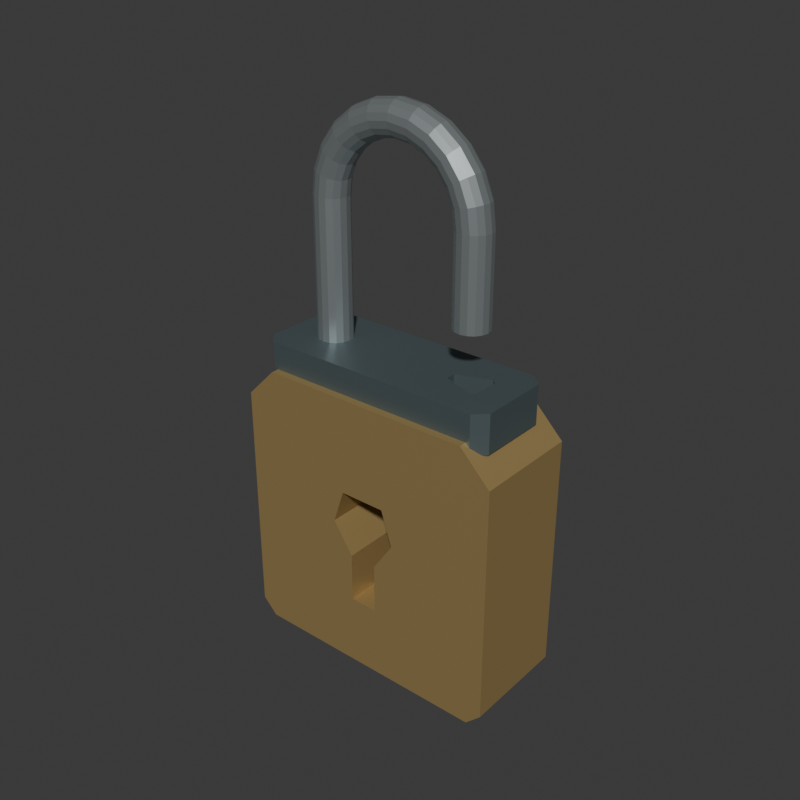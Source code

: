 # Source: source.blend  (saved by Blender 4.3.34; exported with 4.5.12 LTS)
import bpy
from mathutils import Matrix  # noqa: F401  (used for matrix-valued properties, if any)

bpy.ops.wm.read_factory_settings(use_empty=True)
scene = bpy.context.scene
scene.name = 'Scene'

# ---- collections
col_collection = bpy.data.collections.new('Collection'); scene.collection.children.link(col_collection)

# ---- materials (node trees are filled in below, after node groups)
mat_lockbodymutedbrass = bpy.data.materials.new('LockBodyMutedBrass')
mat_lockbodymutedbrass.diffuse_color = (0.52, 0.37, 0.15, 1.0)
mat_wholeshacklemutedsteel = bpy.data.materials.new('WholeShackleMutedSteel')
mat_wholeshacklemutedsteel.diffuse_color = (0.48, 0.53, 0.54, 1.0)
mat_raisedsocketcapdarkmetal = bpy.data.materials.new('RaisedSocketCapDarkMetal')
mat_raisedsocketcapdarkmetal.diffuse_color = (0.12, 0.16, 0.17, 1.0)

# ---- material node trees
mat_lockbodymutedbrass.use_nodes = True; mat_lockbodymutedbrass.node_tree.nodes.clear()
_N = mat_lockbodymutedbrass.node_tree.nodes; _L = mat_lockbodymutedbrass.node_tree.links
n0 = _N.new('ShaderNodeBsdfPrincipled'); n0.name = 'Principled BSDF'; n0.location = (10, 300)
n0.inputs[0].default_value = (0.52, 0.37, 0.15, 1.0)
n0.inputs[1].default_value = 0.58
n1 = _N.new('ShaderNodeOutputMaterial'); n1.name = 'Material Output'; n1.location = (300, 300)
_L.new(n0.outputs[0], n1.inputs[0])
n1.is_active_output = True
mat_wholeshacklemutedsteel.use_nodes = True; mat_wholeshacklemutedsteel.node_tree.nodes.clear()
_N = mat_wholeshacklemutedsteel.node_tree.nodes; _L = mat_wholeshacklemutedsteel.node_tree.links
n0 = _N.new('ShaderNodeBsdfPrincipled'); n0.name = 'Principled BSDF'; n0.location = (10, 300)
n0.inputs[0].default_value = (0.48, 0.53, 0.54, 1.0)
n0.inputs[1].default_value = 0.76
n0.inputs[2].default_value = 0.36
n1 = _N.new('ShaderNodeOutputMaterial'); n1.name = 'Material Output'; n1.location = (300, 300)
_L.new(n0.outputs[0], n1.inputs[0])
n1.is_active_output = True
mat_raisedsocketcapdarkmetal.use_nodes = True; mat_raisedsocketcapdarkmetal.node_tree.nodes.clear()
_N = mat_raisedsocketcapdarkmetal.node_tree.nodes; _L = mat_raisedsocketcapdarkmetal.node_tree.links
n0 = _N.new('ShaderNodeBsdfPrincipled'); n0.name = 'Principled BSDF'; n0.location = (10, 300)
n0.inputs[0].default_value = (0.12, 0.16, 0.17, 1.0)
n0.inputs[1].default_value = 0.52
n0.inputs[2].default_value = 0.51
n1 = _N.new('ShaderNodeOutputMaterial'); n1.name = 'Material Output'; n1.location = (300, 300)
_L.new(n0.outputs[0], n1.inputs[0])
n1.is_active_output = True

# ---- world
world_world = bpy.data.worlds.new('World'); scene.world = world_world
world_world.use_nodes = True; world_world.node_tree.nodes.clear()
_N = world_world.node_tree.nodes; _L = world_world.node_tree.links
n0 = _N.new('ShaderNodeOutputWorld'); n0.name = 'World Output'; n0.location = (300, 300)
n1 = _N.new('ShaderNodeBackground'); n1.name = 'Background'; n1.location = (10, 300)
n1.inputs[0].default_value = (0.05088, 0.05088, 0.05088, 1.0)
_L.new(n1.outputs[0], n0.inputs[0])
n0.is_active_output = True
world_world.color = (0.05088, 0.05088, 0.05088)
world_world.sun_shadow_jitter_overblur = 0.0

# ---- meshes
me_wholethickkeyholelockbodymesh = bpy.data.meshes.new('WholeThickKeyholeLockBodyMesh')
me_wholethickkeyholelockbodymesh.from_pydata([(-0.16, -0.07, 0.0), (0.16, -0.07, 0.0), (0.18, -0.07, 0.02), (0.18, -0.07, 0.33), (0.14, -0.07, 0.37), (-0.14, -0.07, 0.37), (-0.18, -0.07, 0.33), (-0.18, -0.07, 0.02), (-0.16, 0.07, 0.0), (0.16, 0.07, 0.0), (0.18, 0.07, 0.02), (0.18, 0.07, 0.33), (0.14, 0.07, 0.37), (-0.14, 0.07, 0.37), (-0.18, 0.07, 0.33), (-0.18, 0.07, 0.02), (-0.018, 0.07, 0.095), (0.018, 0.07, 0.095), (0.018, 0.07, 0.16), (0.045, 0.07, 0.2), (0.03, 0.07, 0.245), (-0.03, 0.07, 0.245), (-0.045, 0.07, 0.2), (-0.018, 0.07, 0.16), (-0.018, -0.07, 0.095), (0.018, -0.07, 0.095), (0.018, -0.07, 0.16), (0.045, -0.07, 0.2), (0.03, -0.07, 0.245), (-0.03, -0.07, 0.245), (-0.045, -0.07, 0.2), (-0.018, -0.07, 0.16)], [], [(0, 9, 1), (0, 8, 9), (1, 10, 2), (1, 9, 10), (2, 11, 3), (2, 10, 11), (3, 12, 4), (3, 11, 12), (4, 13, 5), (4, 12, 13), (5, 14, 6), (5, 13, 14), (6, 15, 7), (6, 14, 15), (7, 8, 0), (7, 15, 8), (8, 17, 9), (8, 16, 17), (9, 18, 10), (9, 17, 18), (10, 19, 11), (10, 18, 19), (11, 20, 12), (11, 19, 20), (12, 21, 13), (12, 20, 21), (13, 22, 14), (13, 21, 22), (14, 23, 15), (14, 22, 23), (15, 16, 8), (15, 23, 16), (16, 25, 17), (16, 24, 25), (17, 26, 18), (17, 25, 26), (18, 27, 19), (18, 26, 27), (19, 28, 20), (19, 27, 28), (20, 29, 21), (20, 28, 29), (21, 30, 22), (21, 29, 30), (22, 31, 23), (22, 30, 31), (23, 24, 16), (23, 31, 24), (24, 1, 25), (24, 0, 1), (25, 2, 26), (25, 1, 2), (26, 3, 27), (26, 2, 3), (27, 4, 28), (27, 3, 4), (28, 5, 29), (28, 4, 5), (29, 6, 30), (29, 5, 6), (30, 7, 31), (30, 6, 7), (31, 0, 24), (31, 7, 0)])
me_wholethickkeyholelockbodymesh.materials.append(mat_lockbodymutedbrass)
me_wholethickkeyholelockbodymesh.materials.append(mat_wholeshacklemutedsteel)
me_wholethickkeyholelockbodymesh.materials.append(mat_raisedsocketcapdarkmetal)
me_wholethickkeyholelockbodymesh.update()
me_wholeraisedcapandopenreceivingsocketmesh = bpy.data.meshes.new('WholeRaisedCapAndOpenReceivingSocketMesh')
me_wholeraisedcapandopenreceivingsocketmesh.from_pydata([(-0.145, -0.06, 0.355), (0.145, -0.06, 0.355), (0.16, -0.045, 0.355), (0.16, 0.045, 0.355), (0.145, 0.06, 0.355), (-0.145, 0.06, 0.355), (-0.16, 0.045, 0.355), (-0.16, -0.045, 0.355), (-0.145, -0.06, 0.405), (0.145, -0.06, 0.405), (0.16, -0.045, 0.405), (0.16, 0.045, 0.405), (0.145, 0.06, 0.405), (-0.145, 0.06, 0.405), (-0.16, 0.045, 0.405), (-0.16, -0.045, 0.405), (0.07377, -0.006422, 0.405), (0.1162, -0.0216, 0.405), (0.1216, -0.0162, 0.405), (0.1216, 0.0162, 0.405), (0.1162, 0.0216, 0.405), (0.07377, 0.006422, 0.405), (0.0734, 0.004605, 0.405), (0.0734, -0.004605, 0.405), (0.07377, -0.006422, 0.355), (0.1162, -0.0216, 0.355), (0.1216, -0.0162, 0.355), (0.1216, 0.0162, 0.355), (0.1162, 0.0216, 0.355), (0.07377, 0.006422, 0.355), (0.0734, 0.004605, 0.355), (0.0734, -0.004605, 0.355)], [], [(0, 1, 9), (0, 9, 8), (1, 2, 10), (1, 10, 9), (2, 3, 11), (2, 11, 10), (3, 4, 12), (3, 12, 11), (4, 5, 13), (4, 13, 12), (5, 6, 14), (5, 14, 13), (6, 7, 15), (6, 15, 14), (7, 0, 8), (7, 8, 15), (8, 9, 17), (8, 17, 16), (9, 10, 18), (9, 18, 17), (10, 11, 19), (10, 19, 18), (11, 12, 20), (11, 20, 19), (12, 13, 21), (12, 21, 20), (13, 14, 22), (13, 22, 21), (14, 15, 23), (14, 23, 22), (15, 8, 16), (15, 16, 23), (16, 17, 25), (16, 25, 24), (17, 18, 26), (17, 26, 25), (18, 19, 27), (18, 27, 26), (19, 20, 28), (19, 28, 27), (20, 21, 29), (20, 29, 28), (21, 22, 30), (21, 30, 29), (22, 23, 31), (22, 31, 30), (23, 16, 24), (23, 24, 31), (24, 25, 1), (24, 1, 0), (25, 26, 2), (25, 2, 1), (26, 27, 3), (26, 3, 2), (27, 28, 4), (27, 4, 3), (28, 29, 5), (28, 5, 4), (29, 30, 6), (29, 6, 5), (30, 31, 7), (30, 7, 6), (31, 24, 0), (31, 0, 7)])
me_wholeraisedcapandopenreceivingsocketmesh.polygons.foreach_set('material_index', [2, 2, 2, 2, 2, 2, 2, 2, 2, 2, 2, 2, 2, 2, 2, 2, 2, 2, 2, 2, 2, 2, 2, 2, 2, 2, 2, 2, 2, 2, 2, 2, 2, 2, 2, 2, 2, 2, 2, 2, 2, 2, 2, 2, 2, 2, 2, 2, 2, 2, 2, 2, 2, 2, 2, 2, 2, 2, 2, 2, 2, 2, 2, 2])
me_wholeraisedcapandopenreceivingsocketmesh.materials.append(mat_lockbodymutedbrass)
me_wholeraisedcapandopenreceivingsocketmesh.materials.append(mat_wholeshacklemutedsteel)
me_wholeraisedcapandopenreceivingsocketmesh.materials.append(mat_raisedsocketcapdarkmetal)
me_wholeraisedcapandopenreceivingsocketmesh.update()
me_wholeunequallegopenushacklemesh = bpy.data.meshes.new('WholeUnequalLegOpenUShackleMesh')
me_wholeunequallegopenushacklemesh.from_pydata([(-0.1, 0.022, 0.31), (-0.1084, 0.02033, 0.31), (-0.1156, 0.01556, 0.31), (-0.1203, 0.008419, 0.31), (-0.122, 1.347e-18, 0.31), (-0.1203, -0.008419, 0.31), (-0.1156, -0.01556, 0.31), (-0.1084, -0.02033, 0.31), (-0.1, -0.022, 0.31), (-0.09158, -0.02033, 0.31), (-0.08444, -0.01556, 0.31), (-0.07967, -0.008419, 0.31), (-0.078, -4.041e-18, 0.31), (-0.07967, 0.008419, 0.31), (-0.08444, 0.01556, 0.31), (-0.09158, 0.02033, 0.31), (-0.1, 0.022, 0.58), (-0.1084, 0.02033, 0.5801), (-0.1156, 0.01556, 0.5802), (-0.1203, 0.008419, 0.5802), (-0.122, 1.347e-18, 0.5803), (-0.1203, -0.008419, 0.5802), (-0.1156, -0.01556, 0.5802), (-0.1084, -0.02033, 0.5801), (-0.1, -0.022, 0.58), (-0.09158, -0.02033, 0.5799), (-0.08444, -0.01556, 0.5798), (-0.07968, -0.008419, 0.5798), (-0.078, -4.041e-18, 0.5797), (-0.07968, 0.008419, 0.5798), (-0.08444, 0.01556, 0.5798), (-0.09158, 0.02033, 0.5799), (-0.09659, 0.022, 0.6059), (-0.1047, 0.02033, 0.6081), (-0.1116, 0.01556, 0.6099), (-0.1162, 0.008419, 0.6111), (-0.1178, 1.347e-18, 0.6116), (-0.1162, -0.008419, 0.6111), (-0.1116, -0.01556, 0.6099), (-0.1047, -0.02033, 0.6081), (-0.09659, -0.022, 0.6059), (-0.08846, -0.02033, 0.6037), (-0.08157, -0.01556, 0.6019), (-0.07696, -0.008419, 0.6006), (-0.07534, -4.041e-18, 0.6002), (-0.07696, 0.008419, 0.6006), (-0.08157, 0.01556, 0.6019), (-0.08846, 0.02033, 0.6037), (-0.0866, 0.022, 0.63), (-0.09389, 0.02033, 0.6342), (-0.1001, 0.01556, 0.6378), (-0.1042, 0.008419, 0.6402), (-0.1057, 1.347e-18, 0.641), (-0.1042, -0.008419, 0.6402), (-0.1001, -0.01556, 0.6378), (-0.09389, -0.02033, 0.6342), (-0.0866, -0.022, 0.63), (-0.07931, -0.02033, 0.6258), (-0.07313, -0.01556, 0.6222), (-0.069, -0.008419, 0.6198), (-0.06755, -4.041e-18, 0.619), (-0.069, 0.008419, 0.6198), (-0.07313, 0.01556, 0.6222), (-0.07931, 0.02033, 0.6258), (-0.07071, 0.022, 0.6507), (-0.07666, 0.02033, 0.6567), (-0.08171, 0.01556, 0.6617), (-0.08508, 0.008419, 0.6651), (-0.08627, 1.347e-18, 0.6663), (-0.08508, -0.008419, 0.6651), (-0.08171, -0.01556, 0.6617), (-0.07666, -0.02033, 0.6567), (-0.07071, -0.022, 0.6507), (-0.06476, -0.02033, 0.6448), (-0.05971, -0.01556, 0.6397), (-0.05634, -0.008419, 0.6363), (-0.05515, -4.041e-18, 0.6352), (-0.05634, 0.008419, 0.6363), (-0.05971, 0.01556, 0.6397), (-0.06476, 0.02033, 0.6448), (-0.05, 0.022, 0.6666), (-0.05421, 0.02033, 0.6739), (-0.05778, 0.01556, 0.6801), (-0.06016, 0.008419, 0.6842), (-0.061, 1.347e-18, 0.6857), (-0.06016, -0.008419, 0.6842), (-0.05778, -0.01556, 0.6801), (-0.05421, -0.02033, 0.6739), (-0.05, -0.022, 0.6666), (-0.04579, -0.02033, 0.6593), (-0.04222, -0.01556, 0.6531), (-0.03984, -0.008419, 0.649), (-0.039, -4.041e-18, 0.6475), (-0.03984, 0.008419, 0.649), (-0.04222, 0.01556, 0.6531), (-0.04579, 0.02033, 0.6593), (-0.02588, 0.022, 0.6766), (-0.02806, 0.02033, 0.6847), (-0.02991, 0.01556, 0.6916), (-0.03114, 0.008419, 0.6962), (-0.03158, 1.347e-18, 0.6978), (-0.03114, -0.008419, 0.6962), (-0.02991, -0.01556, 0.6916), (-0.02806, -0.02033, 0.6847), (-0.02588, -0.022, 0.6766), (-0.0237, -0.02033, 0.6685), (-0.02186, -0.01556, 0.6616), (-0.02062, -0.008419, 0.657), (-0.02019, -4.041e-18, 0.6553), (-0.02062, 0.008419, 0.657), (-0.02186, 0.01556, 0.6616), (-0.0237, 0.02033, 0.6685), (6.123e-18, 0.022, 0.68), (6.123e-18, 0.02033, 0.6884), (6.123e-18, 0.01556, 0.6956), (6.123e-18, 0.008419, 0.7003), (6.123e-18, 1.347e-18, 0.702), (6.123e-18, -0.008419, 0.7003), (6.123e-18, -0.01556, 0.6956), (6.123e-18, -0.02033, 0.6884), (6.123e-18, -0.022, 0.68), (6.123e-18, -0.02033, 0.6716), (6.123e-18, -0.01556, 0.6644), (6.123e-18, -0.008419, 0.6597), (6.123e-18, -4.041e-18, 0.658), (6.123e-18, 0.008419, 0.6597), (6.123e-18, 0.01556, 0.6644), (6.123e-18, 0.02033, 0.6716), (0.02588, 0.022, 0.6766), (0.02806, 0.02033, 0.6847), (0.02991, 0.01556, 0.6916), (0.03114, 0.008419, 0.6962), (0.03158, 1.347e-18, 0.6978), (0.03114, -0.008419, 0.6962), (0.02991, -0.01556, 0.6916), (0.02806, -0.02033, 0.6847), (0.02588, -0.022, 0.6766), (0.0237, -0.02033, 0.6685), (0.02186, -0.01556, 0.6616), (0.02062, -0.008419, 0.657), (0.02019, -4.041e-18, 0.6553), (0.02062, 0.008419, 0.657), (0.02186, 0.01556, 0.6616), (0.0237, 0.02033, 0.6685), (0.05, 0.022, 0.6666), (0.05421, 0.02033, 0.6739), (0.05778, 0.01556, 0.6801), (0.06016, 0.008419, 0.6842), (0.061, 1.347e-18, 0.6857), (0.06016, -0.008419, 0.6842), (0.05778, -0.01556, 0.6801), (0.05421, -0.02033, 0.6739), (0.05, -0.022, 0.6666), (0.04579, -0.02033, 0.6593), (0.04222, -0.01556, 0.6531), (0.03984, -0.008419, 0.649), (0.039, -4.041e-18, 0.6475), (0.03984, 0.008419, 0.649), (0.04222, 0.01556, 0.6531), (0.04579, 0.02033, 0.6593), (0.07071, 0.022, 0.6507), (0.07666, 0.02033, 0.6567), (0.08171, 0.01556, 0.6617), (0.08508, 0.008419, 0.6651), (0.08627, 1.347e-18, 0.6663), (0.08508, -0.008419, 0.6651), (0.08171, -0.01556, 0.6617), (0.07666, -0.02033, 0.6567), (0.07071, -0.022, 0.6507), (0.06476, -0.02033, 0.6448), (0.05971, -0.01556, 0.6397), (0.05634, -0.008419, 0.6363), (0.05515, -4.041e-18, 0.6352), (0.05634, 0.008419, 0.6363), (0.05971, 0.01556, 0.6397), (0.06476, 0.02033, 0.6448), (0.0866, 0.022, 0.63), (0.09389, 0.02033, 0.6342), (0.1001, 0.01556, 0.6378), (0.1042, 0.008419, 0.6402), (0.1057, 1.347e-18, 0.641), (0.1042, -0.008419, 0.6402), (0.1001, -0.01556, 0.6378), (0.09389, -0.02033, 0.6342), (0.0866, -0.022, 0.63), (0.07931, -0.02033, 0.6258), (0.07313, -0.01556, 0.6222), (0.069, -0.008419, 0.6198), (0.06755, -4.041e-18, 0.619), (0.069, 0.008419, 0.6198), (0.07313, 0.01556, 0.6222), (0.07931, 0.02033, 0.6258), (0.09659, 0.022, 0.6059), (0.1047, 0.02033, 0.6081), (0.1116, 0.01556, 0.6099), (0.1162, 0.008419, 0.6111), (0.1178, 1.347e-18, 0.6116), (0.1162, -0.008419, 0.6111), (0.1116, -0.01556, 0.6099), (0.1047, -0.02033, 0.6081), (0.09659, -0.022, 0.6059), (0.08846, -0.02033, 0.6037), (0.08157, -0.01556, 0.6019), (0.07696, -0.008419, 0.6006), (0.07534, -4.041e-18, 0.6002), (0.07696, 0.008419, 0.6006), (0.08157, 0.01556, 0.6019), (0.08846, 0.02033, 0.6037), (0.1, 0.022, 0.58), (0.1084, 0.02033, 0.5802), (0.1156, 0.01556, 0.5804), (0.1203, 0.008419, 0.5805), (0.122, 1.347e-18, 0.5806), (0.1203, -0.008419, 0.5805), (0.1156, -0.01556, 0.5804), (0.1084, -0.02033, 0.5802), (0.1, -0.022, 0.58), (0.09158, -0.02033, 0.5798), (0.08445, -0.01556, 0.5796), (0.07968, -0.008419, 0.5795), (0.07801, -4.041e-18, 0.5794), (0.07968, 0.008419, 0.5795), (0.08445, 0.01556, 0.5796), (0.09158, 0.02033, 0.5798), (0.1, 0.022, 0.47), (0.1084, 0.02033, 0.47), (0.1156, 0.01556, 0.47), (0.1203, 0.008419, 0.47), (0.122, 1.347e-18, 0.47), (0.1203, -0.008419, 0.47), (0.1156, -0.01556, 0.47), (0.1084, -0.02033, 0.47), (0.1, -0.022, 0.47), (0.09158, -0.02033, 0.47), (0.08444, -0.01556, 0.47), (0.07967, -0.008419, 0.47), (0.078, -4.041e-18, 0.47), (0.07967, 0.008419, 0.47), (0.08444, 0.01556, 0.47), (0.09158, 0.02033, 0.47), (-0.1, 0.0, 0.31), (0.1, 0.0, 0.47)], [], [(0, 1, 17), (0, 17, 16), (1, 2, 18), (1, 18, 17), (2, 3, 19), (2, 19, 18), (3, 4, 20), (3, 20, 19), (4, 5, 21), (4, 21, 20), (5, 6, 22), (5, 22, 21), (6, 7, 23), (6, 23, 22), (7, 8, 24), (7, 24, 23), (8, 9, 25), (8, 25, 24), (9, 10, 26), (9, 26, 25), (10, 11, 27), (10, 27, 26), (11, 12, 28), (11, 28, 27), (12, 13, 29), (12, 29, 28), (13, 14, 30), (13, 30, 29), (14, 15, 31), (14, 31, 30), (15, 0, 16), (15, 16, 31), (16, 17, 33), (16, 33, 32), (17, 18, 34), (17, 34, 33), (18, 19, 35), (18, 35, 34), (19, 20, 36), (19, 36, 35), (20, 21, 37), (20, 37, 36), (21, 22, 38), (21, 38, 37), (22, 23, 39), (22, 39, 38), (23, 24, 40), (23, 40, 39), (24, 25, 41), (24, 41, 40), (25, 26, 42), (25, 42, 41), (26, 27, 43), (26, 43, 42), (27, 28, 44), (27, 44, 43), (28, 29, 45), (28, 45, 44), (29, 30, 46), (29, 46, 45), (30, 31, 47), (30, 47, 46), (31, 16, 32), (31, 32, 47), (32, 33, 49), (32, 49, 48), (33, 34, 50), (33, 50, 49), (34, 35, 51), (34, 51, 50), (35, 36, 52), (35, 52, 51), (36, 37, 53), (36, 53, 52), (37, 38, 54), (37, 54, 53), (38, 39, 55), (38, 55, 54), (39, 40, 56), (39, 56, 55), (40, 41, 57), (40, 57, 56), (41, 42, 58), (41, 58, 57), (42, 43, 59), (42, 59, 58), (43, 44, 60), (43, 60, 59), (44, 45, 61), (44, 61, 60), (45, 46, 62), (45, 62, 61), (46, 47, 63), (46, 63, 62), (47, 32, 48), (47, 48, 63), (48, 49, 65), (48, 65, 64), (49, 50, 66), (49, 66, 65), (50, 51, 67), (50, 67, 66), (51, 52, 68), (51, 68, 67), (52, 53, 69), (52, 69, 68), (53, 54, 70), (53, 70, 69), (54, 55, 71), (54, 71, 70), (55, 56, 72), (55, 72, 71), (56, 57, 73), (56, 73, 72), (57, 58, 74), (57, 74, 73), (58, 59, 75), (58, 75, 74), (59, 60, 76), (59, 76, 75), (60, 61, 77), (60, 77, 76), (61, 62, 78), (61, 78, 77), (62, 63, 79), (62, 79, 78), (63, 48, 64), (63, 64, 79), (64, 65, 81), (64, 81, 80), (65, 66, 82), (65, 82, 81), (66, 67, 83), (66, 83, 82), (67, 68, 84), (67, 84, 83), (68, 69, 85), (68, 85, 84), (69, 70, 86), (69, 86, 85), (70, 71, 87), (70, 87, 86), (71, 72, 88), (71, 88, 87), (72, 73, 89), (72, 89, 88), (73, 74, 90), (73, 90, 89), (74, 75, 91), (74, 91, 90), (75, 76, 92), (75, 92, 91), (76, 77, 93), (76, 93, 92), (77, 78, 94), (77, 94, 93), (78, 79, 95), (78, 95, 94), (79, 64, 80), (79, 80, 95), (80, 81, 97), (80, 97, 96), (81, 82, 98), (81, 98, 97), (82, 83, 99), (82, 99, 98), (83, 84, 100), (83, 100, 99), (84, 85, 101), (84, 101, 100), (85, 86, 102), (85, 102, 101), (86, 87, 103), (86, 103, 102), (87, 88, 104), (87, 104, 103), (88, 89, 105), (88, 105, 104), (89, 90, 106), (89, 106, 105), (90, 91, 107), (90, 107, 106), (91, 92, 108), (91, 108, 107), (92, 93, 109), (92, 109, 108), (93, 94, 110), (93, 110, 109), (94, 95, 111), (94, 111, 110), (95, 80, 96), (95, 96, 111), (96, 97, 113), (96, 113, 112), (97, 98, 114), (97, 114, 113), (98, 99, 115), (98, 115, 114), (99, 100, 116), (99, 116, 115), (100, 101, 117), (100, 117, 116), (101, 102, 118), (101, 118, 117), (102, 103, 119), (102, 119, 118), (103, 104, 120), (103, 120, 119), (104, 105, 121), (104, 121, 120), (105, 106, 122), (105, 122, 121), (106, 107, 123), (106, 123, 122), (107, 108, 124), (107, 124, 123), (108, 109, 125), (108, 125, 124), (109, 110, 126), (109, 126, 125), (110, 111, 127), (110, 127, 126), (111, 96, 112), (111, 112, 127), (112, 113, 129), (112, 129, 128), (113, 114, 130), (113, 130, 129), (114, 115, 131), (114, 131, 130), (115, 116, 132), (115, 132, 131), (116, 117, 133), (116, 133, 132), (117, 118, 134), (117, 134, 133), (118, 119, 135), (118, 135, 134), (119, 120, 136), (119, 136, 135), (120, 121, 137), (120, 137, 136), (121, 122, 138), (121, 138, 137), (122, 123, 139), (122, 139, 138), (123, 124, 140), (123, 140, 139), (124, 125, 141), (124, 141, 140), (125, 126, 142), (125, 142, 141), (126, 127, 143), (126, 143, 142), (127, 112, 128), (127, 128, 143), (128, 129, 145), (128, 145, 144), (129, 130, 146), (129, 146, 145), (130, 131, 147), (130, 147, 146), (131, 132, 148), (131, 148, 147), (132, 133, 149), (132, 149, 148), (133, 134, 150), (133, 150, 149), (134, 135, 151), (134, 151, 150), (135, 136, 152), (135, 152, 151), (136, 137, 153), (136, 153, 152), (137, 138, 154), (137, 154, 153), (138, 139, 155), (138, 155, 154), (139, 140, 156), (139, 156, 155), (140, 141, 157), (140, 157, 156), (141, 142, 158), (141, 158, 157), (142, 143, 159), (142, 159, 158), (143, 128, 144), (143, 144, 159), (144, 145, 161), (144, 161, 160), (145, 146, 162), (145, 162, 161), (146, 147, 163), (146, 163, 162), (147, 148, 164), (147, 164, 163), (148, 149, 165), (148, 165, 164), (149, 150, 166), (149, 166, 165), (150, 151, 167), (150, 167, 166), (151, 152, 168), (151, 168, 167), (152, 153, 169), (152, 169, 168), (153, 154, 170), (153, 170, 169), (154, 155, 171), (154, 171, 170), (155, 156, 172), (155, 172, 171), (156, 157, 173), (156, 173, 172), (157, 158, 174), (157, 174, 173), (158, 159, 175), (158, 175, 174), (159, 144, 160), (159, 160, 175), (160, 161, 177), (160, 177, 176), (161, 162, 178), (161, 178, 177), (162, 163, 179), (162, 179, 178), (163, 164, 180), (163, 180, 179), (164, 165, 181), (164, 181, 180), (165, 166, 182), (165, 182, 181), (166, 167, 183), (166, 183, 182), (167, 168, 184), (167, 184, 183), (168, 169, 185), (168, 185, 184), (169, 170, 186), (169, 186, 185), (170, 171, 187), (170, 187, 186), (171, 172, 188), (171, 188, 187), (172, 173, 189), (172, 189, 188), (173, 174, 190), (173, 190, 189), (174, 175, 191), (174, 191, 190), (175, 160, 176), (175, 176, 191), (176, 177, 193), (176, 193, 192), (177, 178, 194), (177, 194, 193), (178, 179, 195), (178, 195, 194), (179, 180, 196), (179, 196, 195), (180, 181, 197), (180, 197, 196), (181, 182, 198), (181, 198, 197), (182, 183, 199), (182, 199, 198), (183, 184, 200), (183, 200, 199), (184, 185, 201), (184, 201, 200), (185, 186, 202), (185, 202, 201), (186, 187, 203), (186, 203, 202), (187, 188, 204), (187, 204, 203), (188, 189, 205), (188, 205, 204), (189, 190, 206), (189, 206, 205), (190, 191, 207), (190, 207, 206), (191, 176, 192), (191, 192, 207), (192, 193, 209), (192, 209, 208), (193, 194, 210), (193, 210, 209), (194, 195, 211), (194, 211, 210), (195, 196, 212), (195, 212, 211), (196, 197, 213), (196, 213, 212), (197, 198, 214), (197, 214, 213), (198, 199, 215), (198, 215, 214), (199, 200, 216), (199, 216, 215), (200, 201, 217), (200, 217, 216), (201, 202, 218), (201, 218, 217), (202, 203, 219), (202, 219, 218), (203, 204, 220), (203, 220, 219), (204, 205, 221), (204, 221, 220), (205, 206, 222), (205, 222, 221), (206, 207, 223), (206, 223, 222), (207, 192, 208), (207, 208, 223), (208, 209, 225), (208, 225, 224), (209, 210, 226), (209, 226, 225), (210, 211, 227), (210, 227, 226), (211, 212, 228), (211, 228, 227), (212, 213, 229), (212, 229, 228), (213, 214, 230), (213, 230, 229), (214, 215, 231), (214, 231, 230), (215, 216, 232), (215, 232, 231), (216, 217, 233), (216, 233, 232), (217, 218, 234), (217, 234, 233), (218, 219, 235), (218, 235, 234), (219, 220, 236), (219, 236, 235), (220, 221, 237), (220, 237, 236), (221, 222, 238), (221, 238, 237), (222, 223, 239), (222, 239, 238), (223, 208, 224), (223, 224, 239), (240, 1, 0), (240, 2, 1), (240, 3, 2), (240, 4, 3), (240, 5, 4), (240, 6, 5), (240, 7, 6), (240, 8, 7), (240, 9, 8), (240, 10, 9), (240, 11, 10), (240, 12, 11), (240, 13, 12), (240, 14, 13), (240, 15, 14), (240, 0, 15), (241, 224, 225), (241, 225, 226), (241, 226, 227), (241, 227, 228), (241, 228, 229), (241, 229, 230), (241, 230, 231), (241, 231, 232), (241, 232, 233), (241, 233, 234), (241, 234, 235), (241, 235, 236), (241, 236, 237), (241, 237, 238), (241, 238, 239), (241, 239, 224)])
me_wholeunequallegopenushacklemesh.polygons.foreach_set('material_index', [1, 1, 1, 1, 1, 1, 1, 1, 1, 1, 1, 1, 1, 1, 1, 1, 1, 1, 1, 1, 1, 1, 1, 1, 1, 1, 1, 1, 1, 1, 1, 1, 1, 1, 1, 1, 1, 1, 1, 1, 1, 1, 1, 1, 1, 1, 1, 1, 1, 1, 1, 1, 1, 1, 1, 1, 1, 1, 1, 1, 1, 1, 1, 1, 1, 1, 1, 1, 1, 1, 1, 1, 1, 1, 1, 1, 1, 1, 1, 1, 1, 1, 1, 1, 1, 1, 1, 1, 1, 1, 1, 1, 1, 1, 1, 1, 1, 1, 1, 1, 1, 1, 1, 1, 1, 1, 1, 1, 1, 1, 1, 1, 1, 1, 1, 1, 1, 1, 1, 1, 1, 1, 1, 1, 1, 1, 1, 1, 1, 1, 1, 1, 1, 1, 1, 1, 1, 1, 1, 1, 1, 1, 1, 1, 1, 1, 1, 1, 1, 1, 1, 1, 1, 1, 1, 1, 1, 1, 1, 1, 1, 1, 1, 1, 1, 1, 1, 1, 1, 1, 1, 1, 1, 1, 1, 1, 1, 1, 1, 1, 1, 1, 1, 1, 1, 1, 1, 1, 1, 1, 1, 1, 1, 1, 1, 1, 1, 1, 1, 1, 1, 1, 1, 1, 1, 1, 1, 1, 1, 1, 1, 1, 1, 1, 1, 1, 1, 1, 1, 1, 1, 1, 1, 1, 1, 1, 1, 1, 1, 1, 1, 1, 1, 1, 1, 1, 1, 1, 1, 1, 1, 1, 1, 1, 1, 1, 1, 1, 1, 1, 1, 1, 1, 1, 1, 1, 1, 1, 1, 1, 1, 1, 1, 1, 1, 1, 1, 1, 1, 1, 1, 1, 1, 1, 1, 1, 1, 1, 1, 1, 1, 1, 1, 1, 1, 1, 1, 1, 1, 1, 1, 1, 1, 1, 1, 1, 1, 1, 1, 1, 1, 1, 1, 1, 1, 1, 1, 1, 1, 1, 1, 1, 1, 1, 1, 1, 1, 1, 1, 1, 1, 1, 1, 1, 1, 1, 1, 1, 1, 1, 1, 1, 1, 1, 1, 1, 1, 1, 1, 1, 1, 1, 1, 1, 1, 1, 1, 1, 1, 1, 1, 1, 1, 1, 1, 1, 1, 1, 1, 1, 1, 1, 1, 1, 1, 1, 1, 1, 1, 1, 1, 1, 1, 1, 1, 1, 1, 1, 1, 1, 1, 1, 1, 1, 1, 1, 1, 1, 1, 1, 1, 1, 1, 1, 1, 1, 1, 1, 1, 1, 1, 1, 1, 1, 1, 1, 1, 1, 1, 1, 1, 1, 1, 1, 1, 1, 1, 1, 1, 1, 1, 1, 1, 1, 1, 1, 1, 1, 1, 1, 1, 1, 1, 1, 1, 1, 1, 1, 1, 1, 1, 1, 1, 1, 1, 1, 1, 1, 1, 1, 1, 1, 1, 1, 1, 1, 1, 1, 1, 1, 1, 1, 1, 1, 1, 1, 1, 1, 1, 1, 1, 1, 1, 1, 1, 1, 1, 1, 1, 1])
me_wholeunequallegopenushacklemesh.materials.append(mat_lockbodymutedbrass)
me_wholeunequallegopenushacklemesh.materials.append(mat_wholeshacklemutedsteel)
me_wholeunequallegopenushacklemesh.materials.append(mat_raisedsocketcapdarkmetal)
me_wholeunequallegopenushacklemesh.update()

# ---- objects
ob_wholethickkeyholelockbody = bpy.data.objects.new('WholeThickKeyholeLockBody', me_wholethickkeyholelockbodymesh)
ob_wholeraisedcapandopenreceivingsocket = bpy.data.objects.new('WholeRaisedCapAndOpenReceivingSocket', me_wholeraisedcapandopenreceivingsocketmesh)
ob_wholeunequallegopenushackle = bpy.data.objects.new('WholeUnequalLegOpenUShackle', me_wholeunequallegopenushacklemesh)

# ---- transforms, parenting, visibility, modifiers, constraints
ob_wholethickkeyholelockbody.location = (0.0, 0.0, 0.0)
ob_wholeraisedcapandopenreceivingsocket.location = (0.0, 0.0, 0.0)
ob_wholeunequallegopenushackle.location = (0.0, 0.0, 0.0)

# ---- collection membership
scene.collection.objects.link(ob_wholethickkeyholelockbody)
scene.collection.objects.link(ob_wholeraisedcapandopenreceivingsocket)
scene.collection.objects.link(ob_wholeunequallegopenushackle)

# ---- scene / render settings (as saved in the file)
scene.frame_start = 1; scene.frame_end = 250; scene.frame_set(1)
scene.render.engine = 'CYCLES'
scene.render.resolution_x = 640
scene.render.resolution_y = 640
scene.render.use_compositing = False
scene.cycles.use_denoising = False
scene.cycles.samples = 128
scene.cycles.use_adaptive_sampling = False
bpy.context.view_layer.update()

# ---- added for rendering (the .blend has no active camera and no usable light): camera, sun
cam_auto = bpy.data.cameras.new('AutoCamera')
cam_auto.lens = 50.0
cam_auto.sensor_width = 36.0
cam_auto.clip_end = 1000.0
ob_auto_camera = bpy.data.objects.new('AutoCamera', cam_auto)
scene.collection.objects.link(ob_auto_camera)
ob_auto_camera.location = (0.741338, -0.889605, 0.94407)
ob_auto_camera.rotation_euler = (1.09748, -7.21219e-08, 0.694738)
scene.camera = ob_auto_camera
light_auto_sun = bpy.data.lights.new('AutoSun', 'SUN')
light_auto_sun.energy = 3.0
light_auto_sun.angle = 0.0523599
ob_auto_sun = bpy.data.objects.new('AutoSun', light_auto_sun)
scene.collection.objects.link(ob_auto_sun)
ob_auto_sun.rotation_euler = (0.872665, 0.174533, 0.523599)
bpy.context.view_layer.update()
